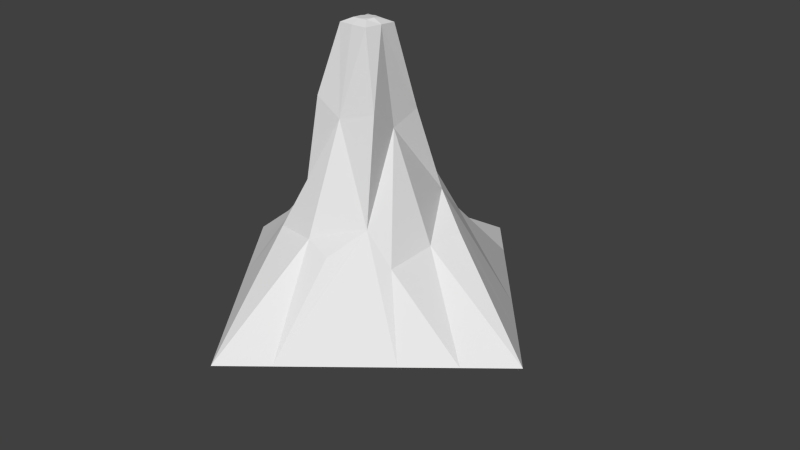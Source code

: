 # Source: Stalaktyt_krotki_random2_textured.blend  (saved by Blender 2.76.0; exported with 4.5.12 LTS)
import bpy
from mathutils import Matrix  # noqa: F401  (used for matrix-valued properties, if any)

bpy.ops.wm.read_factory_settings(use_empty=True)
scene = bpy.context.scene
scene.name = 'Scene'

# ---- collections
col_collection_1 = bpy.data.collections.new('Collection 1'); scene.collection.children.link(col_collection_1)

# ---- world
world_world = bpy.data.worlds.new('World'); scene.world = world_world
world_world.color = (0.05088, 0.05088, 0.05088)
world_world.use_sun_shadow = False
world_world.sun_shadow_jitter_overblur = 0.0
world_world.cycles.sampling_method = 'MANUAL'
world_world.cycles.sample_map_resolution = 256

# ---- cameras
cam_camera = bpy.data.cameras.new('Camera')
cam_camera.clip_end = 100.0
cam_camera.lens = 35.0
cam_camera.sensor_width = 32.0
cam_camera.sensor_height = 18.0
cam_camera.ortho_scale = 7.314
cam_camera.dof.focus_distance = 0.0
cam_camera.dof.aperture_fstop = 128.0

# ---- meshes
me_cube_002 = bpy.data.meshes.new('Cube.002')
me_cube_002.from_pydata([(-1.5, -1.0, -0.5), (-0.5757, -0.5832, 0.8921), (-1.5, 1.0, -0.5), (-0.5616, 0.4323, 0.9019), (1.5, -1.0, -0.5), (0.6938, -0.6951, 0.8387), (1.5, 1.0, -0.5), (0.5101, 0.7178, 0.8589), (-0.57, 0.07924, 1.867), (-2.5, 0.0, -0.5), (-0.09993, 0.4172, 2.045), (0.0, 2.5, -0.5), (0.3928, 0.02164, 1.818), (2.5, 0.0, -0.5), (-0.01693, -0.4549, 1.939), (0.0, -2.5, -0.5), (-2.0, -0.5, -0.5), (-0.5, 2.0, -0.5), (2.0, 0.5, -0.5), (0.5, -2.0, -0.5), (-2.0, 0.5, -0.5), (0.5, 2.0, -0.5), (2.0, -0.5, -0.5), (-0.5, -2.0, -0.5), (0.03037, -1.033, 0.6044), (0.9981, 0.0291, 0.4853), (0.04498, 0.8223, 0.4763), (-0.9869, -0.005109, 0.4787), (-1.003, 0.5025, 0.4965), (-0.9779, -0.5216, 0.5018), (0.4705, 1.07, 0.4593), (-0.4874, 0.9055, 0.3791), (1.009, -0.6163, 0.4206), (1.071, 0.4665, 0.5245), (-0.5857, -0.9636, 0.5377), (0.4192, -1.089, 0.5186), (0.4952, -0.3692, 2.087), (0.3099, 0.4819, 1.926), (-0.4548, -0.416, 2.121), (-0.3913, 0.4241, 1.999), (0.2368, 0.001684, 3.002), (0.003836, 0.2176, 3.003), (-0.225, -0.009511, 2.996), (-0.008986, -0.2226, 2.998), (-0.2289, -0.2108, 2.993), (-0.2287, 0.2136, 3.011), (0.2112, 0.2209, 2.988), (0.2171, -0.2174, 3.0), (0.1202, -0.003329, 3.06), (0.1092, -0.1065, 3.049), (0.1139, 0.09161, 3.048), (0.001306, 0.1167, 3.048), (-0.0002728, -0.1169, 3.05), (-0.1072, -0.1115, 3.05), (-0.1201, 0.006994, 3.046), (-0.1081, 0.09992, 3.038)], [], [(29, 27, 9, 16), (12, 5, 32, 25), (3, 31, 17, 2), (27, 28, 20, 9), (8, 3, 28, 27), (10, 7, 30, 26), (26, 30, 21, 11), (1, 8, 27, 29), (25, 32, 22, 13), (16, 9, 20, 2, 17, 11, 21, 6, 18, 13, 22, 4, 19, 15, 23, 0), (7, 33, 18, 6), (32, 5, 4, 22), (28, 3, 2, 20), (30, 7, 6, 21), (1, 29, 16, 0), (33, 25, 13, 18), (3, 10, 26, 31), (7, 12, 25, 33), (14, 1, 34, 24), (5, 14, 24, 35), (31, 26, 11, 17), (15, 24, 34, 23), (19, 35, 24, 15), (19, 4, 5, 35), (23, 34, 1, 0), (5, 12, 36), (12, 7, 37), (7, 10, 37), (14, 5, 36), (1, 14, 38), (8, 1, 38), (48, 40, 46, 50), (3, 8, 39), (10, 3, 39), (55, 54, 53, 52, 49, 48, 50, 51), (50, 46, 41, 51), (55, 51, 41, 45), (55, 45, 42, 54), (53, 54, 42, 44), (52, 53, 44, 43), (49, 47, 40, 48), (52, 43, 47, 49), (10, 41, 46, 37), (10, 39, 45, 41), (37, 46, 40, 12), (36, 12, 40, 47), (14, 36, 47, 43), (14, 43, 44, 38), (8, 38, 44, 42), (8, 42, 45, 39)])
_uv = me_cube_002.uv_layers.new(name='UVMap')
_uv.uv.foreach_set('vector', [0.2076, 0.6069, 0.1446, 0.6337, 0.04607, 0.4949, 0.1188, 0.4786, 0.7695, 0.3592, 0.6189, 0.291, 0.5932, 0.2361, 0.673, 0.2062, 0.9115, 0.7313, 0.8604, 0.6709, 0.7833, 0.556, 0.9278, 0.5192, 0.1446, 0.6337, 0.08493, 0.6642, 0.0, 0.5357, 0.04607, 0.4949, 0.2274, 0.7937, 0.1289, 0.7133, 0.08493, 0.6642, 0.1446, 0.6337, 0.9233, 0.8787, 0.7738, 0.781, 0.7465, 0.7297, 0.8045, 0.7125, 0.4161, 0.4295, 0.4723, 0.4616, 0.4723, 0.5729, 0.402, 0.6312, 0.2486, 0.6539, 0.2274, 0.7937, 0.1446, 0.6337, 0.2076, 0.6069, 0.4246, 0.8144, 0.3372, 0.8144, 0.3488, 0.6929, 0.4153, 0.6312, 0.09564, 0.4295, 0.0, 0.4295, 3.225e-08, 0.3436, 4.837e-08, 0.2577, 8.062e-08, 0.0859, 9.674e-08, 0.0, 0.09564, 2.896e-08, 0.2869, 4.344e-08, 0.3826, 7.24e-08, 0.4782, 7.24e-08, 0.4782, 0.0859, 0.4782, 0.1718, 0.4782, 0.3436, 0.4782, 0.4295, 0.3826, 0.4295, 0.1913, 0.4295, 0.7925, 0.2161, 0.724, 0.1839, 0.6366, 0.05522, 0.7131, 0.03681, 0.5932, 0.2361, 0.6189, 0.291, 0.4782, 0.1512, 0.5192, 0.1124, 0.9388, 0.6623, 0.9115, 0.7313, 0.9278, 0.5192, 1.0, 0.5008, 0.8125, 0.1547, 0.7925, 0.2161, 0.7131, 0.03681, 0.866, 0.0, 0.2486, 0.6539, 0.2076, 0.6069, 0.1188, 0.4786, 0.1916, 0.4622, 0.724, 0.1839, 0.673, 0.2062, 0.5601, 0.07362, 0.6366, 0.05522, 0.9115, 0.7313, 0.9233, 0.8787, 0.8045, 0.7125, 0.8604, 0.6709, 0.7925, 0.2161, 0.7695, 0.3592, 0.673, 0.2062, 0.724, 0.1839, 0.6672, 0.8479, 0.5486, 0.7522, 0.5267, 0.7009, 0.6071, 0.6806, 0.7064, 0.6904, 0.6672, 0.8479, 0.6071, 0.6806, 0.6521, 0.6533, 0.3438, 0.4368, 0.4161, 0.4295, 0.402, 0.6312, 0.3372, 0.5681, 0.535, 0.5113, 0.6071, 0.6806, 0.5267, 0.7009, 0.4782, 0.5488, 0.6055, 0.5078, 0.6521, 0.6533, 0.6071, 0.6806, 0.535, 0.5113, 0.6055, 0.5078, 0.7465, 0.5008, 0.7064, 0.6904, 0.6521, 0.6533, 0.3372, 0.4295, 0.2727, 0.5949, 0.2486, 0.6539, 0.1916, 0.4622, 0.6189, 0.291, 0.7695, 0.3592, 0.7353, 0.4078, 0.7695, 0.3592, 0.7925, 0.2161, 0.8327, 0.3459, 0.7738, 0.781, 0.9233, 0.8787, 0.8657, 0.8877, 0.6672, 0.8479, 0.7064, 0.6904, 0.74, 0.8459, 0.5486, 0.7522, 0.6672, 0.8479, 0.6199, 0.887, 0.2274, 0.7937, 0.2486, 0.6539, 0.3043, 0.7947, 0.8955, 0.01422, 0.8958, 0.0, 0.9255, 0.002704, 0.9083, 0.01481, 0.1289, 0.7133, 0.2274, 0.7937, 0.1989, 0.8315, 0.9233, 0.8787, 0.9115, 0.7313, 0.9552, 0.8575, 0.9099, 0.04175, 0.8974, 0.04338, 0.8813, 0.04203, 0.8804, 0.02905, 0.8816, 0.01574, 0.8955, 0.01422, 0.9083, 0.01481, 0.912, 0.02843, 0.9083, 0.01481, 0.9255, 0.002704, 0.9255, 0.0279, 0.912, 0.02843, 0.9099, 0.04175, 0.912, 0.02843, 0.9255, 0.0279, 0.9255, 0.05617, 0.9099, 0.04175, 0.9255, 0.05617, 0.8953, 0.05611, 0.8974, 0.04338, 0.8813, 0.04203, 0.8974, 0.04338, 0.8953, 0.05611, 0.868, 0.05694, 0.8804, 0.02905, 0.8813, 0.04203, 0.868, 0.05694, 0.866, 0.03026, 0.8816, 0.01574, 0.8663, 0.002797, 0.8958, 0.0, 0.8955, 0.01422, 0.8804, 0.02905, 0.866, 0.03026, 0.8663, 0.002797, 0.8816, 0.01574, 0.9233, 0.8787, 0.9716, 0.9901, 0.9459, 1.0, 0.8657, 0.8877, 0.9233, 0.8787, 0.9552, 0.8575, 1.0, 0.978, 0.9716, 0.9901, 0.8327, 0.3459, 0.866, 0.4746, 0.8401, 0.4881, 0.7695, 0.3592, 0.7353, 0.4078, 0.7695, 0.3592, 0.8401, 0.4881, 0.815, 0.5008, 0.6672, 0.8479, 0.74, 0.8459, 0.7465, 0.9622, 0.7175, 0.9711, 0.6672, 0.8479, 0.7175, 0.9711, 0.6895, 0.9799, 0.6199, 0.887, 0.2274, 0.7937, 0.3043, 0.7947, 0.3372, 0.9029, 0.3135, 0.9149, 0.2274, 0.7937, 0.3135, 0.9149, 0.2878, 0.929, 0.1989, 0.8315])
me_cube_002.use_remesh_preserve_volume = False
me_cube_002.use_remesh_preserve_attributes = False
me_cube_002.use_mirror_vertex_groups = False
me_cube_002.update()

# ---- objects
ob_rockbase = bpy.data.objects.new('RockBase', me_cube_002)
ob_camera = bpy.data.objects.new('Camera', cam_camera)

# ---- transforms, parenting, visibility, modifiers, constraints
ob_rockbase.location = (0.0, 0.0, 0.0)
ob_rockbase.lineart.crease_threshold = 0.0
ob_camera.location = (7.481, -6.508, 5.344)
ob_camera.rotation_euler = (1.109, 0.01082, 0.8149)
ob_camera.lock_rotations_4d = False
ob_camera.empty_display_type = 'ARROWS'
ob_camera.color = (0.0, 0.0, 0.0, 0.0)
ob_camera.display_type = 'WIRE'
ob_camera.lineart.crease_threshold = 0.0

# ---- collection membership
col_collection_1.objects.link(ob_rockbase)
col_collection_1.objects.link(ob_camera)

# ---- scene / render settings (as saved in the file)
scene.camera = ob_camera
scene.frame_start = 1; scene.frame_end = 250; scene.frame_set(1)
scene.render.engine = 'BLENDER_EEVEE_NEXT'
scene.render.resolution_percentage = 50
scene.render.dither_intensity = 0.0
scene.cycles.use_denoising = False
scene.cycles.samples = 10
scene.cycles.sampling_pattern = 'TABULATED_SOBOL'
scene.cycles.light_sampling_threshold = 0.0
scene.cycles.use_adaptive_sampling = False
scene.cycles.use_light_tree = False
scene.cycles.blur_glossy = 0.0
scene.cycles.pixel_filter_type = 'GAUSSIAN'
scene.cycles.sample_clamp_indirect = 0.0
scene.view_settings.view_transform = 'Standard'
bpy.context.view_layer.update()

# ---- added for rendering (the .blend has no usable light): sun
light_auto_sun = bpy.data.lights.new('AutoSun', 'SUN')
light_auto_sun.energy = 3.0
light_auto_sun.angle = 0.0523599
ob_auto_sun = bpy.data.objects.new('AutoSun', light_auto_sun)
scene.collection.objects.link(ob_auto_sun)
ob_auto_sun.rotation_euler = (0.872665, 0.174533, 0.523599)
bpy.context.view_layer.update()
